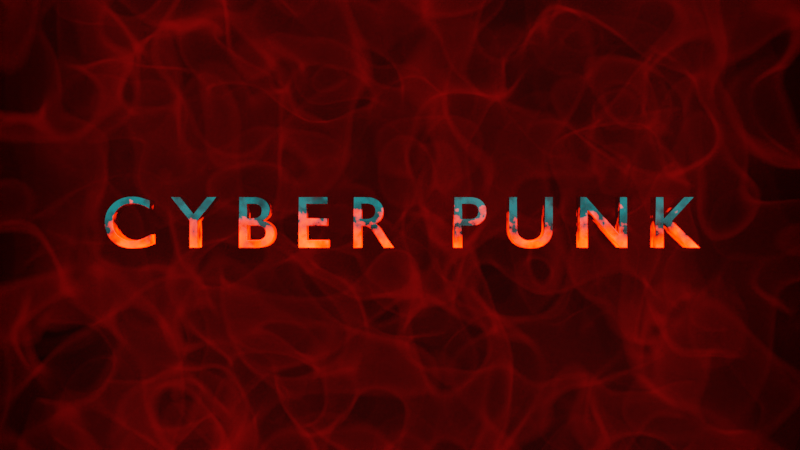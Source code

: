 # Source: Cyberpunk_text_animation.blend  (saved by Blender 3.0.42; exported with 4.5.12 LTS)
import bpy
from mathutils import Matrix  # noqa: F401  (used for matrix-valued properties, if any)

bpy.ops.wm.read_factory_settings(use_empty=True)
scene = bpy.context.scene
scene.name = 'Scene'

# ---- collections
col_collection = bpy.data.collections.new('Collection'); scene.collection.children.link(col_collection)

# ---- materials (node trees are filled in below, after node groups)
mat_material_001 = bpy.data.materials.new('Material.001')
mat_material_001.use_transparent_shadow = False
mat_material_002 = bpy.data.materials.new('Material.002')
mat_material_002.use_transparent_shadow = False

# ---- material node trees
mat_material_001.use_nodes = True; mat_material_001.node_tree.nodes.clear()
_N = mat_material_001.node_tree.nodes; _L = mat_material_001.node_tree.links
n0 = _N.new('ShaderNodeBsdfPrincipled'); n0.name = 'Principled BSDF'; n0.location = (89, 300)
n0.distribution = 'GGX'
n0.subsurface_method = 'RANDOM_WALK_SKIN'
n0.inputs[0].default_value = (0.1109, 0.1109, 0.1109, 1.0)
n0.inputs[1].default_value = 1.0
n0.inputs[3].default_value = 1.45
n0.inputs[28].default_value = 50.0
n1 = _N.new('ShaderNodeOutputMaterial'); n1.name = 'Material Output'; n1.location = (379, 300)
n2 = _N.new('ShaderNodeValToRGB'); n2.name = 'ColorRamp'; n2.location = (-352, 120)
while len(n2.color_ramp.elements) > 1: n2.color_ramp.elements.remove(n2.color_ramp.elements[-1])
n2.color_ramp.elements[0].position = 0.55; n2.color_ramp.elements[0].color = (0.0, 0.0, 0.0, 1.0)
_e = n2.color_ramp.elements.new(1.0); _e.color = (1.0, 0.008437, 0.0, 1.0)
n3 = _N.new('ShaderNodeTexGradient'); n3.name = 'Gradient Texture'; n3.location = (-792, 93)
n4 = _N.new('ShaderNodeTexCoord'); n4.name = 'Texture Coordinate'; n4.location = (-1373, 138)
n5 = _N.new('ShaderNodeTexNoise'); n5.name = 'Noise Texture'; n5.location = (-782, -138)
n5.noise_dimensions = '4D'
n5.inputs[1].default_value = 1.9
n5.inputs[3].default_value = 12.0
n6 = _N.new('ShaderNodeMix'); n6.name = 'Mix'; n6.location = (-572, 83)
n6.data_type = 'RGBA'
n6.inputs[0].default_value = 0.5917
n7 = _N.new('ShaderNodeValToRGB'); n7.name = 'ColorRamp.001'; n7.location = (-343, 505)
while len(n7.color_ramp.elements) > 1: n7.color_ramp.elements.remove(n7.color_ramp.elements[-1])
n7.color_ramp.elements[0].position = 0.4045; n7.color_ramp.elements[0].color = (0.1392, 0.1392, 0.1392, 1.0)
_e = n7.color_ramp.elements.new(1.0); _e.color = (1.0, 1.0, 1.0, 1.0)
n8 = _N.new('ShaderNodeTexNoise'); n8.name = 'Noise Texture.001'; n8.location = (-660, 583)
n9 = _N.new('ShaderNodeMapping'); n9.name = 'Mapping'; n9.location = (-1025, 233)
n9.inputs[1].default_value = (0.7, 0.0, 0.0)
n9.inputs[2].default_value = (0.0, 0.0, 1.571)
_L.new(n0.outputs[0], n1.inputs[0])
_L.new(n2.outputs[0], n0.inputs[27])
_L.new(n3.outputs[1], n6.inputs[6])
_L.new(n9.outputs[0], n3.inputs[0])
_L.new(n4.outputs[3], n9.inputs[0])
_L.new(n9.outputs[0], n5.inputs[0])
_L.new(n6.outputs[2], n2.inputs[0])
_L.new(n5.outputs[0], n6.inputs[7])
_L.new(n7.outputs[0], n0.inputs[2])
_L.new(n8.outputs[0], n7.inputs[0])
_L.new(n9.outputs[0], n8.inputs[0])
n1.is_active_output = True
mat_material_002.use_nodes = True; mat_material_002.node_tree.nodes.clear()
_N = mat_material_002.node_tree.nodes; _L = mat_material_002.node_tree.links
n0 = _N.new('ShaderNodeOutputMaterial'); n0.name = 'Material Output'; n0.location = (461, 185)
n1 = _N.new('ShaderNodeVolumePrincipled'); n1.name = 'Principled Volume'; n1.location = (6, 199)
n1.inputs[2].default_value = 0.0
n1.inputs[6].default_value = 0.5
n2 = _N.new('ShaderNodeTexNoise'); n2.name = 'Noise Texture'; n2.location = (-610, 131)
n3 = _N.new('ShaderNodeValToRGB'); n3.name = 'ColorRamp'; n3.location = (-328, 135)
while len(n3.color_ramp.elements) > 1: n3.color_ramp.elements.remove(n3.color_ramp.elements[-1])
n3.color_ramp.elements[0].position = 0.5909; n3.color_ramp.elements[0].color = (0.002235, 0.0001515, 0.0001222, 1.0)
_e = n3.color_ramp.elements.new(1.0); _e.color = (1.0, 0.005729, 0.004372, 1.0)
n4 = _N.new('ShaderNodeTexNoise'); n4.name = 'Musgrave Texture'; n4.location = (-873, 200)
n4.width = 150
n4.normalize = False
n4.inputs[3].default_value = 1.0
n4.inputs[4].default_value = 0.25
_L.new(n1.outputs[0], n0.inputs[1])
_L.new(n3.outputs[0], n1.inputs[7])
_L.new(n2.outputs[0], n3.inputs[0])
_L.new(n4.outputs[0], n2.inputs[0])
n0.is_active_output = True

# ---- world
world_world = bpy.data.worlds.new('World'); scene.world = world_world
world_world.use_nodes = True; world_world.node_tree.nodes.clear()
_N = world_world.node_tree.nodes; _L = world_world.node_tree.links
n0 = _N.new('ShaderNodeOutputWorld'); n0.name = 'World Output'; n0.location = (300, 300)
n1 = _N.new('ShaderNodeBackground'); n1.name = 'Background'; n1.location = (10, 300)
n1.inputs[0].default_value = (0.0, 0.0, 0.0, 1.0)
_L.new(n1.outputs[0], n0.inputs[0])
n0.is_active_output = True
world_world.color = (0.05088, 0.05088, 0.05088)
world_world.use_sun_shadow = False
world_world.sun_shadow_jitter_overblur = 0.0

# ---- cameras
cam_camera_001 = bpy.data.cameras.new('Camera.001')

# ---- lights
light_area = bpy.data.lights.new('Area', 'AREA')
light_area.color = (0.007145, 0.943, 1.0)
light_area.transmission_factor = 0.0
light_area.energy = 78.54
light_area.shadow_soft_size = 1.0
light_area.shadow_maximum_resolution = 0.006
light_area.use_absolute_resolution = True
light_area.size = 1.0
light_area.size_y = 1.0

# ---- meshes
me_cube_001 = bpy.data.meshes.new('Cube.001')
me_cube_001.from_pydata([(-1.0, -1.0, -1.0), (-1.0, -1.0, 1.0), (-1.0, 1.0, -1.0), (-1.0, 1.0, 1.0), (1.0, -1.0, -1.0), (1.0, -1.0, 1.0), (1.0, 1.0, -1.0), (1.0, 1.0, 1.0)], [], [(0, 1, 3, 2), (2, 3, 7, 6), (6, 7, 5, 4), (4, 5, 1, 0), (2, 6, 4, 0), (7, 3, 1, 5)])
_uv = me_cube_001.uv_layers.new(name='UVMap')
_uv.uv.foreach_set('vector', [0.375, 0.0, 0.625, 0.0, 0.625, 0.25, 0.375, 0.25, 0.375, 0.25, 0.625, 0.25, 0.625, 0.5, 0.375, 0.5, 0.375, 0.5, 0.625, 0.5, 0.625, 0.75, 0.375, 0.75, 0.375, 0.75, 0.625, 0.75, 0.625, 1.0, 0.375, 1.0, 0.125, 0.5, 0.375, 0.5, 0.375, 0.75, 0.125, 0.75, 0.625, 0.5, 0.875, 0.5, 0.875, 0.75, 0.625, 0.75])
me_cube_001.materials.append(mat_material_002)
me_cube_001.use_remesh_fix_poles = True
me_cube_001.use_remesh_preserve_attributes = False
me_cube_001.update()

# ---- curves / text
txt_text = bpy.data.curves.new('Text', 'FONT')
txt_text.dimensions = '2D'
txt_text.body = 'CYBER PUNK'
txt_text.materials.append(mat_material_001)
txt_text.extrude = 0.15
txt_text.bevel_depth = 0.007
txt_text.align_x = 'CENTER'
txt_text.align_y = 'CENTER'
txt_text.space_character = 1.5

# ---- objects
ob_text = bpy.data.objects.new('Text', txt_text)
ob_camera = bpy.data.objects.new('Camera', cam_camera_001)
ob_cube = bpy.data.objects.new('Cube', me_cube_001)
ob_area = bpy.data.objects.new('Area', light_area)

# ---- transforms, parenting, visibility, modifiers, constraints
ob_text.location = (0.0, 0.0, 0.0)
ob_text.rotation_euler = (1.571, -0.0, 0.0)
ob_camera.location = (0.0, -15.34, -1.576e-06)
ob_camera.rotation_euler = (1.571, -0.0, -0.0)
ob_cube.location = (0.0, 0.0, 0.0)
ob_cube.scale = (5.001, 5.001, 5.001)
ob_area.location = (-2.679e-17, -2.365, 0.5813)
ob_area.rotation_euler = (1.506, -0.0, 0.0)
ob_area.scale = (13.26, 1.0, 1.0)

# ---- collection membership
col_collection.objects.link(ob_text)
col_collection.objects.link(ob_camera)
col_collection.objects.link(ob_cube)
col_collection.objects.link(ob_area)

# ---- scene / render settings (as saved in the file)
scene.camera = ob_camera
scene.frame_start = 1; scene.frame_end = 250; scene.frame_set(1)
scene.render.engine = 'BLENDER_EEVEE_NEXT'
scene.cycles.sampling_pattern = 'TABULATED_SOBOL'
scene.cycles.use_light_tree = False
scene.view_settings.view_transform = 'Filmic'
bpy.context.view_layer.update()
